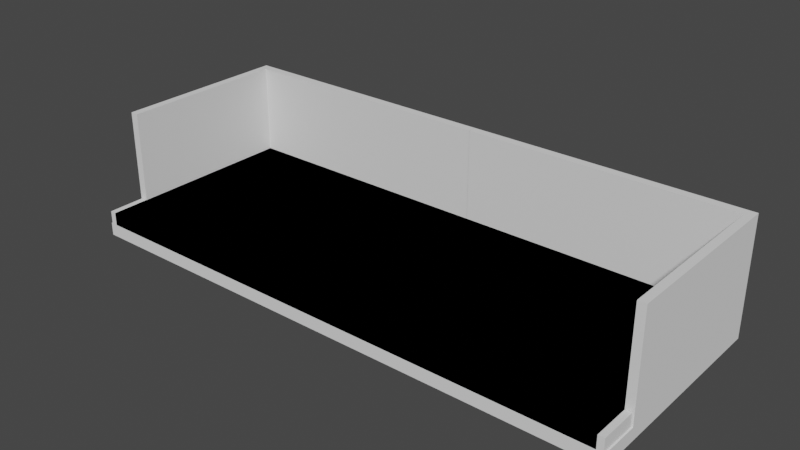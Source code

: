 # Source: couch.blend  (saved by Blender 2.92.15; exported with 4.5.12 LTS)
import bpy
from mathutils import Matrix  # noqa: F401  (used for matrix-valued properties, if any)

bpy.ops.wm.read_factory_settings(use_empty=True)
scene = bpy.context.scene
scene.name = 'Scene'

# ---- collections
col_collection = bpy.data.collections.new('Collection'); scene.collection.children.link(col_collection)
col_ref = bpy.data.collections.new('Ref'); scene.collection.children.link(col_ref)

# ---- world
world_world = bpy.data.worlds.new('World'); scene.world = world_world
world_world.use_nodes = True; world_world.node_tree.nodes.clear()
_N = world_world.node_tree.nodes; _L = world_world.node_tree.links
n0 = _N.new('ShaderNodeOutputWorld'); n0.name = 'World Output'; n0.location = (300, 300)
n1 = _N.new('ShaderNodeBackground'); n1.name = 'Background'; n1.location = (10, 300)
n1.inputs[0].default_value = (0.05088, 0.05088, 0.05088, 1.0)
_L.new(n1.outputs[0], n0.inputs[0])
n0.is_active_output = True
world_world.color = (0.05088, 0.05088, 0.05088)
world_world.use_sun_shadow = False
world_world.sun_shadow_jitter_overblur = 0.0

# ---- meshes
me_cube_002 = bpy.data.meshes.new('Cube.002')
me_cube_002.from_pydata([(-1.0, -1.0, -1.0), (-1.0, -1.0, 1.0), (-1.0, 1.0, -1.0), (-1.0, 1.0, 1.0), (1.0, -1.0, -1.0), (1.0, -1.0, 1.0), (1.0, 1.0, -1.0), (1.0, 1.0, 1.0)], [], [(0, 1, 3, 2), (2, 3, 7, 6), (6, 7, 5, 4), (4, 5, 1, 0), (2, 6, 4, 0), (7, 3, 1, 5)])
_uv = me_cube_002.uv_layers.new(name='UVMap')
_uv.uv.foreach_set('vector', [0.375, 0.0, 0.625, 0.0, 0.625, 0.25, 0.375, 0.25, 0.375, 0.25, 0.625, 0.25, 0.625, 0.5, 0.375, 0.5, 0.375, 0.5, 0.625, 0.5, 0.625, 0.75, 0.375, 0.75, 0.375, 0.75, 0.625, 0.75, 0.625, 1.0, 0.375, 1.0, 0.125, 0.5, 0.375, 0.5, 0.375, 0.75, 0.125, 0.75, 0.625, 0.5, 0.875, 0.5, 0.875, 0.75, 0.625, 0.75])
me_cube_002.use_remesh_fix_poles = True
me_cube_002.use_remesh_preserve_attributes = False
me_cube_002.use_mirror_vertex_groups = False
me_cube_002.update()
me_cube_007 = bpy.data.meshes.new('Cube.007')
me_cube_007.from_pydata([(-1.0, -0.648, -15.01), (-1.0, -0.648, 1.0), (-1.0, 0.921, -15.01), (-1.0, 0.921, 1.0), (0.7592, -0.648, -15.01), (0.7592, -0.648, 1.0), (0.7592, 0.921, -15.01), (0.7592, 0.921, 1.0), (-1.0, 1.0, -15.01), (-1.0, 1.0, 1.0), (0.7592, 1.0, -15.01), (0.7592, 1.0, 1.0), (-59.81, 0.921, -15.01), (-59.81, 0.921, 1.0), (-59.81, 1.0, -15.01), (-59.81, 1.0, 1.0)], [], [(0, 1, 3, 2), (3, 7, 11, 9), (6, 7, 5, 4), (4, 5, 1, 0), (2, 6, 4, 0), (7, 3, 1, 5), (8, 9, 11, 10), (8, 2, 12, 14), (7, 6, 10, 11), (6, 2, 8, 10), (2, 3, 13, 12), (9, 8, 14, 15), (3, 9, 15, 13)])
_uv = me_cube_007.uv_layers.new(name='UVMap')
_uv.uv.foreach_set('vector', [0.375, 0.0, 0.625, 0.0, 0.625, 0.25, 0.375, 0.25, 0.875, 0.5, 0.625, 0.5, 0.625, 0.5, 0.875, 0.5, 0.375, 0.5, 0.625, 0.5, 0.625, 0.75, 0.375, 0.75, 0.375, 0.75, 0.625, 0.75, 0.625, 1.0, 0.375, 1.0, 0.125, 0.5, 0.375, 0.5, 0.375, 0.75, 0.125, 0.75, 0.625, 0.5, 0.875, 0.5, 0.875, 0.75, 0.625, 0.75, 0.375, 0.25, 0.625, 0.25, 0.625, 0.5, 0.375, 0.5, 0.125, 0.5, 0.125, 0.5, 0.125, 0.5, 0.125, 0.5, 0.625, 0.5, 0.375, 0.5, 0.375, 0.5, 0.625, 0.5, 0.375, 0.5, 0.125, 0.5, 0.125, 0.5, 0.375, 0.5, 0.375, 0.25, 0.625, 0.25, 0.625, 0.25, 0.375, 0.25, 0.625, 0.25, 0.375, 0.25, 0.375, 0.25, 0.625, 0.25, 0.875, 0.5, 0.875, 0.5, 0.875, 0.5, 0.875, 0.5])
me_cube_007.use_remesh_fix_poles = True
me_cube_007.use_remesh_preserve_attributes = False
me_cube_007.use_mirror_vertex_groups = False
me_cube_007.update()
me_cube_009 = bpy.data.meshes.new('Cube.009')
me_cube_009.from_pydata([(-1.0, -1.0, -1.0), (-1.0, -1.0, 1.0), (-1.0, 0.921, -1.0), (-1.0, 0.921, 1.0), (1.0, -1.0, -1.0), (1.0, -1.0, 1.0), (1.0, 0.921, -1.0), (1.0, 0.921, 1.0), (-1.0, -0.654, -1.0), (-1.0, -0.654, 1.0), (1.0, -0.654, -1.0), (1.0, -0.654, 1.0), (1.023, -0.654, 1.0), (1.023, -1.0, 1.0), (1.023, -1.0, -1.0), (1.023, -0.654, -1.0)], [], [(8, 9, 3, 2), (2, 3, 7, 6), (5, 4, 14, 13), (4, 5, 1, 0), (8, 10, 4, 0), (11, 9, 1, 5), (7, 3, 9, 11), (2, 6, 10, 8), (6, 7, 11, 10), (0, 1, 9, 8), (15, 12, 13, 14), (10, 11, 12, 15), (4, 10, 15, 14), (11, 5, 13, 12)])
_uv = me_cube_009.uv_layers.new(name='UVMap')
_uv.uv.foreach_set('vector', [0.375, 0.04503, 0.625, 0.04503, 0.625, 0.25, 0.375, 0.25, 0.375, 0.25, 0.625, 0.25, 0.625, 0.5, 0.375, 0.5, 0.625, 0.75, 0.375, 0.75, 0.375, 0.75, 0.625, 0.75, 0.375, 0.75, 0.625, 0.75, 0.625, 1.0, 0.375, 1.0, 0.125, 0.705, 0.375, 0.705, 0.375, 0.75, 0.125, 0.75, 0.625, 0.705, 0.875, 0.705, 0.875, 0.75, 0.625, 0.75, 0.625, 0.5, 0.875, 0.5, 0.875, 0.705, 0.625, 0.705, 0.125, 0.5, 0.375, 0.5, 0.375, 0.705, 0.125, 0.705, 0.375, 0.5, 0.625, 0.5, 0.625, 0.705, 0.375, 0.705, 0.375, 0.0, 0.625, 0.0, 0.625, 0.04503, 0.375, 0.04503, 0.375, 0.705, 0.625, 0.705, 0.625, 0.75, 0.375, 0.75, 0.375, 0.705, 0.625, 0.705, 0.625, 0.705, 0.375, 0.705, 0.375, 0.75, 0.375, 0.705, 0.375, 0.705, 0.375, 0.75, 0.625, 0.705, 0.625, 0.75, 0.625, 0.75, 0.625, 0.705])
me_cube_009.use_remesh_fix_poles = True
me_cube_009.use_remesh_preserve_attributes = False
me_cube_009.use_mirror_vertex_groups = False
me_cube_009.update()

# ---- objects
ob_base = bpy.data.objects.new('Base', me_cube_002)
ob_base_001 = bpy.data.objects.new('Base.001', me_cube_007)
ob_base_002 = bpy.data.objects.new('Base.002', me_cube_009)
ob_empty = bpy.data.objects.new('Empty', None)
ob_empty_001 = bpy.data.objects.new('Empty.001', None)
ob_empty_002 = bpy.data.objects.new('Empty.002', None)

# ---- transforms, parenting, visibility, modifiers, constraints
ob_base.location = (-1.248, -0.1268, 0.0)
ob_base.scale = (1.12, 0.44, -0.02628)
ob_base.lineart.crease_threshold = 0.0
ob_base_001.location = (-0.1419, -0.1268, 0.05257)
ob_base_001.scale = (0.01849, 0.44, -0.02628)
ob_base_001.lineart.crease_threshold = 0.0
_m = ob_base_001.modifiers.new('Mirror', 'MIRROR')
_m.use_clip = True
_m.mirror_object = ob_base
ob_base_002.location = (-1.248, -0.1268, 0.05257)
ob_base_002.scale = (1.089, 0.44, -0.02628)
ob_base_002.lineart.crease_threshold = 0.0
_m = ob_base_002.modifiers.new('Mirror', 'MIRROR')
ob_empty.location = (-0.5657, 0.4286, 0.0)
ob_empty.scale = (0.7581, 0.7581, 0.7581)
ob_empty.empty_display_type = 'IMAGE'
ob_empty.empty_display_size = 5.0
ob_empty.show_empty_image_perspective = False
ob_empty.use_empty_image_alpha = True
ob_empty.color = (1.0, 1.0, 1.0, 0.06908)
ob_empty.lineart.crease_threshold = 0.0
ob_empty_001.location = (-0.5625, 0.4427, -0.6784)
ob_empty_001.rotation_euler = (1.571, -0.0, 0.0)
ob_empty_001.scale = (0.7581, 0.7581, 0.7581)
ob_empty_001.empty_display_type = 'IMAGE'
ob_empty_001.empty_display_size = 5.0
ob_empty_001.show_empty_image_perspective = False
ob_empty_001.use_empty_image_alpha = True
ob_empty_001.color = (1.0, 1.0, 1.0, 0.07566)
ob_empty_001.lineart.crease_threshold = 0.0
ob_empty_002.location = (-2.55, 0.9467, -0.6921)
ob_empty_002.rotation_euler = (1.571, -0.0, 4.712)
ob_empty_002.scale = (0.7581, 0.7581, 0.7581)
ob_empty_002.empty_display_type = 'IMAGE'
ob_empty_002.empty_display_size = 5.0
ob_empty_002.show_empty_image_perspective = False
ob_empty_002.use_empty_image_alpha = True
ob_empty_002.color = (1.0, 1.0, 1.0, 0.05921)
ob_empty_002.lineart.crease_threshold = 0.0

# ---- collection membership
col_collection.objects.link(ob_base)
col_collection.objects.link(ob_base_001)
col_collection.objects.link(ob_base_002)
col_ref.objects.link(ob_empty)
col_ref.objects.link(ob_empty_001)
col_ref.objects.link(ob_empty_002)

# ---- scene / render settings (as saved in the file)
scene.frame_start = 1; scene.frame_end = 250; scene.frame_set(1)
scene.render.engine = 'BLENDER_EEVEE_NEXT'
scene.cycles.use_denoising = False
scene.cycles.samples = 128
scene.cycles.sampling_pattern = 'TABULATED_SOBOL'
scene.cycles.use_adaptive_sampling = False
scene.cycles.use_light_tree = False
scene.view_settings.view_transform = 'Filmic'
bpy.context.view_layer.update()

# ---- added for rendering (the .blend has no active camera and no usable light): camera, sun
cam_auto = bpy.data.cameras.new('AutoCamera')
cam_auto.lens = 50.0
cam_auto.sensor_width = 36.0
cam_auto.clip_end = 1000.0
ob_auto_camera = bpy.data.objects.new('AutoCamera', cam_auto)
scene.collection.objects.link(ob_auto_camera)
ob_auto_camera.location = (1.02148, -2.84999, 2.02579)
ob_auto_camera.rotation_euler = (1.09748, -7.21219e-08, 0.694738)
scene.camera = ob_auto_camera
light_auto_sun = bpy.data.lights.new('AutoSun', 'SUN')
light_auto_sun.energy = 3.0
light_auto_sun.angle = 0.0523599
ob_auto_sun = bpy.data.objects.new('AutoSun', light_auto_sun)
scene.collection.objects.link(ob_auto_sun)
ob_auto_sun.rotation_euler = (0.872665, 0.174533, 0.523599)
bpy.context.view_layer.update()
